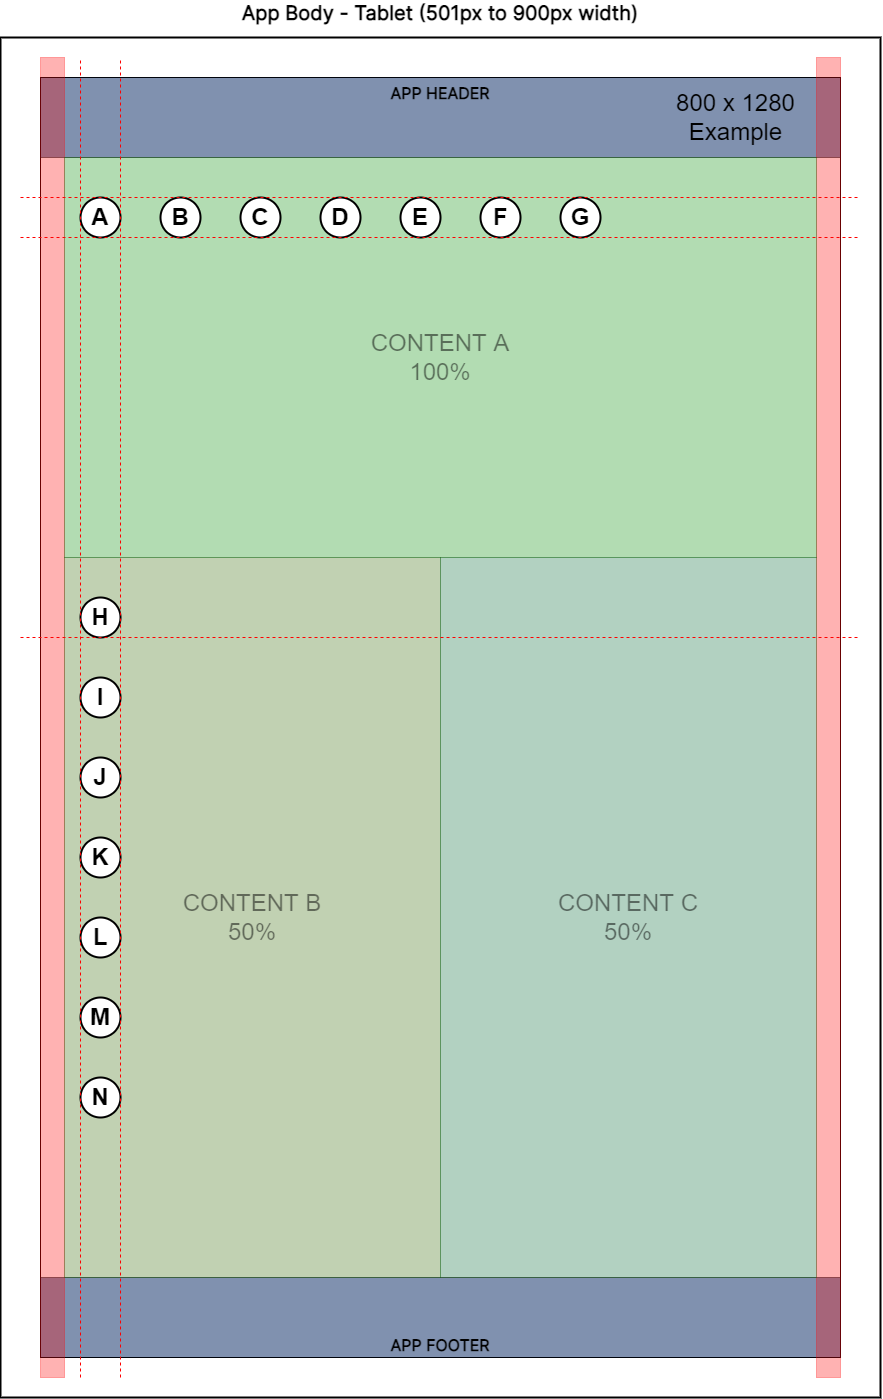

The diagram above was exported from draw.io. Its source (the exported page's mxGraphModel, read from the mxfile embedded in the PNG):
<mxGraphModel dx="2370" dy="1428" grid="1" gridSize="10" guides="1" tooltips="1" connect="0" arrows="0" fold="1" page="0" pageScale="1" pageWidth="1100" pageHeight="850" background="#FFFFFF" math="0" shadow="0">
  <root>
    <mxCell id="h8NlWUDeqaI6QSJ2nDZf-0" />
    <mxCell id="h8NlWUDeqaI6QSJ2nDZf-1" parent="h8NlWUDeqaI6QSJ2nDZf-0" />
    <mxCell id="iUaJQ9aKmDMq54XxBsbT-0" value="" style="rounded=0;whiteSpace=wrap;html=1;fontSize=24;fontColor=#000000;strokeColor=#000000;fillColor=none;connectable=0;allowArrows=0;pointerEvents=0;" vertex="1" parent="h8NlWUDeqaI6QSJ2nDZf-1">
      <mxGeometry x="40" y="320" width="800" height="1280" as="geometry" />
    </mxCell>
    <mxCell id="h8NlWUDeqaI6QSJ2nDZf-8" value="App Body - Tablet (501px to 900px width)" style="rounded=0;whiteSpace=wrap;html=1;fillColor=none;strokeWidth=2;connectable=0;allowArrows=0;pointerEvents=0;verticalAlign=bottom;fontStyle=1;fontSize=20;align=center;spacing=12;rotation=0;horizontal=1;expand=0;editable=1;movable=1;resizable=1;rotatable=0;cloneable=0;deletable=1;recursiveResize=0;labelPosition=center;verticalLabelPosition=top;fontFamily=Inter;fontSource=https%3A%2F%2Ffonts.googleapis.com%2Fcss%3Ffamily%3DInter;fontColor=#000000;strokeColor=#000000;" vertex="1" parent="h8NlWUDeqaI6QSJ2nDZf-1">
      <mxGeometry y="280" width="880" height="1360" as="geometry" />
    </mxCell>
    <mxCell id="h8NlWUDeqaI6QSJ2nDZf-3" value="APP HEADER" style="rounded=0;whiteSpace=wrap;html=1;fontFamily=Inter;fontSource=https%3A%2F%2Ffonts.googleapis.com%2Fcss%3Ffamily%3DInter;fontSize=16;fontColor=#000000;fillColor=#01245F;gradientColor=none;strokeColor=#000000;opacity=50;fontStyle=1;verticalAlign=top;connectable=0;allowArrows=0;" vertex="1" parent="h8NlWUDeqaI6QSJ2nDZf-1">
      <mxGeometry x="40" y="320" width="800" height="80" as="geometry" />
    </mxCell>
    <mxCell id="Tea1EiYI1BtZdDJn5-OO-0" value="800 x 1280&lt;br&gt;Example" style="text;html=1;align=center;verticalAlign=middle;resizable=0;points=[];autosize=1;strokeColor=none;fillColor=none;fontSize=24;fontColor=#000000;" vertex="1" parent="h8NlWUDeqaI6QSJ2nDZf-1">
      <mxGeometry x="670" y="330" width="130" height="60" as="geometry" />
    </mxCell>
    <mxCell id="ax_XZUJfuU3sO4pBKqhi-0" value="APP FOOTER" style="rounded=0;whiteSpace=wrap;html=1;fontFamily=Inter;fontSource=https%3A%2F%2Ffonts.googleapis.com%2Fcss%3Ffamily%3DInter;fontSize=16;fontColor=#000000;fillColor=#01245F;gradientColor=none;strokeColor=#000000;opacity=50;fontStyle=1;verticalAlign=bottom;connectable=0;allowArrows=0;" vertex="1" parent="h8NlWUDeqaI6QSJ2nDZf-1">
      <mxGeometry x="40" y="1520" width="800" height="80" as="geometry" />
    </mxCell>
    <mxCell id="zWyXTUyfZ4SOMBRXvM5C-0" value="" style="rounded=0;whiteSpace=wrap;html=1;pointerEvents=0;fontSize=24;fontColor=#000000;strokeColor=#FF0000;fillColor=#FF0000;opacity=30;connectable=0;allowArrows=0;" vertex="1" parent="h8NlWUDeqaI6QSJ2nDZf-1">
      <mxGeometry x="40" y="300" width="24" height="1320" as="geometry" />
    </mxCell>
    <mxCell id="zWyXTUyfZ4SOMBRXvM5C-1" value="" style="rounded=0;whiteSpace=wrap;html=1;pointerEvents=0;fontSize=24;fontColor=#000000;strokeColor=#FF0000;fillColor=#FF0000;opacity=30;connectable=0;allowArrows=0;" vertex="1" parent="h8NlWUDeqaI6QSJ2nDZf-1">
      <mxGeometry x="816" y="300" width="24" height="1320" as="geometry" />
    </mxCell>
    <mxCell id="FvwW4meYzk1pWXOnwhNg-0" value="CONTENT A&lt;br&gt;100%" style="rounded=0;whiteSpace=wrap;html=1;pointerEvents=0;fontSize=24;fontColor=#000000;strokeColor=#005700;fillColor=#008a00;opacity=30;absoluteArcSize=1;arcSize=12;connectable=0;allowArrows=0;textOpacity=50;" vertex="1" parent="h8NlWUDeqaI6QSJ2nDZf-1">
      <mxGeometry x="64" y="400" width="752" height="400" as="geometry" />
    </mxCell>
    <mxCell id="-O2vhH9J1ho4olWyNMLN-0" value="CONTENT B&lt;br&gt;50%" style="rounded=0;whiteSpace=wrap;html=1;pointerEvents=0;fontSize=24;fontColor=#000000;strokeColor=#005700;fillColor=#336600;opacity=30;absoluteArcSize=1;arcSize=12;connectable=0;allowArrows=0;textOpacity=50;" vertex="1" parent="h8NlWUDeqaI6QSJ2nDZf-1">
      <mxGeometry x="64" y="800" width="376" height="720" as="geometry" />
    </mxCell>
    <mxCell id="x-O3cXI4MmldLTGOyt2o-0" value="CONTENT C&lt;br&gt;50%" style="rounded=0;whiteSpace=wrap;html=1;pointerEvents=0;fontSize=24;fontColor=#000000;strokeColor=#005700;fillColor=#006633;opacity=30;absoluteArcSize=1;arcSize=12;connectable=0;allowArrows=0;textOpacity=50;" vertex="1" parent="h8NlWUDeqaI6QSJ2nDZf-1">
      <mxGeometry x="440" y="800" width="376" height="720" as="geometry" />
    </mxCell>
    <mxCell id="ebyH2tHwj9TJq2ZM9SZn-0" value="A" style="ellipse;whiteSpace=wrap;html=1;aspect=fixed;strokeWidth=2;fontSize=24;align=center;fontStyle=1;allowArrows=0;connectable=0;recursiveResize=0;rotatable=0;resizable=0;pointerEvents=0;labelBackgroundColor=none;gradientDirection=south;expand=0;rounded=0;fontColor=#000000;strokeColor=#000000;fillColor=#FFFFFF;" vertex="1" parent="h8NlWUDeqaI6QSJ2nDZf-1">
      <mxGeometry x="80" y="440" width="40" height="40" as="geometry" />
    </mxCell>
    <mxCell id="ebyH2tHwj9TJq2ZM9SZn-1" value="B" style="ellipse;whiteSpace=wrap;html=1;aspect=fixed;strokeWidth=2;fontSize=24;align=center;fontStyle=1;allowArrows=0;connectable=0;recursiveResize=0;rotatable=0;resizable=0;pointerEvents=0;labelBackgroundColor=none;gradientDirection=south;expand=0;rounded=0;fontColor=#000000;strokeColor=#000000;fillColor=#FFFFFF;" vertex="1" parent="h8NlWUDeqaI6QSJ2nDZf-1">
      <mxGeometry x="160" y="440" width="40" height="40" as="geometry" />
    </mxCell>
    <mxCell id="ebyH2tHwj9TJq2ZM9SZn-2" value="C" style="ellipse;whiteSpace=wrap;html=1;aspect=fixed;strokeWidth=2;fontSize=24;align=center;fontStyle=1;allowArrows=0;connectable=0;recursiveResize=0;rotatable=0;resizable=0;pointerEvents=0;labelBackgroundColor=none;gradientDirection=south;expand=0;rounded=0;fontColor=#000000;strokeColor=#000000;fillColor=#FFFFFF;" vertex="1" parent="h8NlWUDeqaI6QSJ2nDZf-1">
      <mxGeometry x="240" y="440" width="40" height="40" as="geometry" />
    </mxCell>
    <mxCell id="ebyH2tHwj9TJq2ZM9SZn-3" value="D" style="ellipse;whiteSpace=wrap;html=1;aspect=fixed;strokeWidth=2;fontSize=24;align=center;fontStyle=1;allowArrows=0;connectable=0;recursiveResize=0;rotatable=0;resizable=0;pointerEvents=0;labelBackgroundColor=none;gradientDirection=south;expand=0;rounded=0;fontColor=#000000;strokeColor=#000000;fillColor=#FFFFFF;" vertex="1" parent="h8NlWUDeqaI6QSJ2nDZf-1">
      <mxGeometry x="320" y="440" width="40" height="40" as="geometry" />
    </mxCell>
    <mxCell id="ebyH2tHwj9TJq2ZM9SZn-4" value="E" style="ellipse;whiteSpace=wrap;html=1;aspect=fixed;strokeWidth=2;fontSize=24;align=center;fontStyle=1;allowArrows=0;connectable=0;recursiveResize=0;rotatable=0;resizable=0;pointerEvents=0;labelBackgroundColor=none;gradientDirection=south;expand=0;rounded=0;fontColor=#000000;strokeColor=#000000;fillColor=#FFFFFF;" vertex="1" parent="h8NlWUDeqaI6QSJ2nDZf-1">
      <mxGeometry x="400" y="440" width="40" height="40" as="geometry" />
    </mxCell>
    <mxCell id="ebyH2tHwj9TJq2ZM9SZn-5" value="F" style="ellipse;whiteSpace=wrap;html=1;aspect=fixed;strokeWidth=2;fontSize=24;align=center;fontStyle=1;allowArrows=0;connectable=0;recursiveResize=0;rotatable=0;resizable=0;pointerEvents=0;labelBackgroundColor=none;gradientDirection=south;expand=0;rounded=0;fontColor=#000000;strokeColor=#000000;fillColor=#FFFFFF;" vertex="1" parent="h8NlWUDeqaI6QSJ2nDZf-1">
      <mxGeometry x="480" y="440" width="40" height="40" as="geometry" />
    </mxCell>
    <mxCell id="ebyH2tHwj9TJq2ZM9SZn-6" value="G" style="ellipse;whiteSpace=wrap;html=1;aspect=fixed;strokeWidth=2;fontSize=24;align=center;fontStyle=1;allowArrows=0;connectable=0;recursiveResize=0;rotatable=0;resizable=0;pointerEvents=0;labelBackgroundColor=none;gradientDirection=south;expand=0;rounded=0;fontColor=#000000;strokeColor=#000000;fillColor=#FFFFFF;" vertex="1" parent="h8NlWUDeqaI6QSJ2nDZf-1">
      <mxGeometry x="560" y="440" width="40" height="40" as="geometry" />
    </mxCell>
    <mxCell id="YXWBqQP-5bX7Q6XDEAQ6-0" value="H" style="ellipse;whiteSpace=wrap;html=1;aspect=fixed;strokeWidth=2;fontSize=24;align=center;fontStyle=1;allowArrows=0;connectable=0;recursiveResize=0;rotatable=0;resizable=0;pointerEvents=0;labelBackgroundColor=none;gradientDirection=south;expand=0;rounded=0;fontColor=#000000;strokeColor=#000000;fillColor=#FFFFFF;" vertex="1" parent="h8NlWUDeqaI6QSJ2nDZf-1">
      <mxGeometry x="80" y="840" width="40" height="40" as="geometry" />
    </mxCell>
    <mxCell id="YXWBqQP-5bX7Q6XDEAQ6-1" value="I" style="ellipse;whiteSpace=wrap;html=1;aspect=fixed;strokeWidth=2;fontSize=24;align=center;fontStyle=1;allowArrows=0;connectable=0;recursiveResize=0;rotatable=0;resizable=0;pointerEvents=0;labelBackgroundColor=none;gradientDirection=south;expand=0;rounded=0;fontColor=#000000;strokeColor=#000000;fillColor=#FFFFFF;" vertex="1" parent="h8NlWUDeqaI6QSJ2nDZf-1">
      <mxGeometry x="80" y="920" width="40" height="40" as="geometry" />
    </mxCell>
    <mxCell id="YXWBqQP-5bX7Q6XDEAQ6-2" value="J" style="ellipse;whiteSpace=wrap;html=1;aspect=fixed;strokeWidth=2;fontSize=24;align=center;fontStyle=1;allowArrows=0;connectable=0;recursiveResize=0;rotatable=0;resizable=0;pointerEvents=0;labelBackgroundColor=none;gradientDirection=south;expand=0;rounded=0;fontColor=#000000;strokeColor=#000000;fillColor=#FFFFFF;" vertex="1" parent="h8NlWUDeqaI6QSJ2nDZf-1">
      <mxGeometry x="80" y="1000" width="40" height="40" as="geometry" />
    </mxCell>
    <mxCell id="YXWBqQP-5bX7Q6XDEAQ6-3" value="K" style="ellipse;whiteSpace=wrap;html=1;aspect=fixed;strokeWidth=2;fontSize=24;align=center;fontStyle=1;allowArrows=0;connectable=0;recursiveResize=0;rotatable=0;resizable=0;pointerEvents=0;labelBackgroundColor=none;gradientDirection=south;expand=0;rounded=0;fontColor=#000000;strokeColor=#000000;fillColor=#FFFFFF;" vertex="1" parent="h8NlWUDeqaI6QSJ2nDZf-1">
      <mxGeometry x="80" y="1080" width="40" height="40" as="geometry" />
    </mxCell>
    <mxCell id="YXWBqQP-5bX7Q6XDEAQ6-4" value="L" style="ellipse;whiteSpace=wrap;html=1;aspect=fixed;strokeWidth=2;fontSize=24;align=center;fontStyle=1;allowArrows=0;connectable=0;recursiveResize=0;rotatable=0;resizable=0;pointerEvents=0;labelBackgroundColor=none;gradientDirection=south;expand=0;rounded=0;fontColor=#000000;strokeColor=#000000;fillColor=#FFFFFF;" vertex="1" parent="h8NlWUDeqaI6QSJ2nDZf-1">
      <mxGeometry x="80" y="1160" width="40" height="40" as="geometry" />
    </mxCell>
    <mxCell id="YXWBqQP-5bX7Q6XDEAQ6-5" value="M" style="ellipse;whiteSpace=wrap;html=1;aspect=fixed;strokeWidth=2;fontSize=24;align=center;fontStyle=1;allowArrows=0;connectable=0;recursiveResize=0;rotatable=0;resizable=0;pointerEvents=0;labelBackgroundColor=none;gradientDirection=south;expand=0;rounded=0;fontColor=#000000;strokeColor=#000000;fillColor=#FFFFFF;" vertex="1" parent="h8NlWUDeqaI6QSJ2nDZf-1">
      <mxGeometry x="80" y="1240" width="40" height="40" as="geometry" />
    </mxCell>
    <mxCell id="YXWBqQP-5bX7Q6XDEAQ6-6" value="N" style="ellipse;whiteSpace=wrap;html=1;aspect=fixed;strokeWidth=2;fontSize=24;align=center;fontStyle=1;allowArrows=0;connectable=0;recursiveResize=0;rotatable=0;resizable=0;pointerEvents=0;labelBackgroundColor=none;gradientDirection=south;expand=0;rounded=0;fontColor=#000000;strokeColor=#000000;fillColor=#FFFFFF;" vertex="1" parent="h8NlWUDeqaI6QSJ2nDZf-1">
      <mxGeometry x="80" y="1320" width="40" height="40" as="geometry" />
    </mxCell>
    <mxCell id="Wvgi8ESFqr26zlhuxO0d-0" value="" style="endArrow=none;dashed=1;html=1;rounded=0;fontSize=24;fontColor=#000000;strokeColor=#FF0000;strokeWidth=1;" edge="1" parent="h8NlWUDeqaI6QSJ2nDZf-1">
      <mxGeometry width="50" height="50" relative="1" as="geometry">
        <mxPoint x="80" y="1620" as="sourcePoint" />
        <mxPoint x="80" y="300" as="targetPoint" />
      </mxGeometry>
    </mxCell>
    <mxCell id="Wvgi8ESFqr26zlhuxO0d-1" value="" style="endArrow=none;dashed=1;html=1;rounded=0;fontSize=24;fontColor=#000000;strokeColor=#FF0000;strokeWidth=1;" edge="1" parent="h8NlWUDeqaI6QSJ2nDZf-1">
      <mxGeometry width="50" height="50" relative="1" as="geometry">
        <mxPoint x="120" y="1620" as="sourcePoint" />
        <mxPoint x="120" y="300" as="targetPoint" />
      </mxGeometry>
    </mxCell>
    <mxCell id="DdcvIJZIc4cZuBGYlzQS-0" value="" style="endArrow=none;dashed=1;html=1;rounded=0;fontSize=24;fontColor=#000000;strokeColor=#FF0000;strokeWidth=1;" edge="1" parent="h8NlWUDeqaI6QSJ2nDZf-1">
      <mxGeometry width="50" height="50" relative="1" as="geometry">
        <mxPoint x="20" y="480" as="sourcePoint" />
        <mxPoint x="860" y="480" as="targetPoint" />
      </mxGeometry>
    </mxCell>
    <mxCell id="DdcvIJZIc4cZuBGYlzQS-1" value="" style="endArrow=none;dashed=1;html=1;rounded=0;fontSize=24;fontColor=#000000;strokeColor=#FF0000;strokeWidth=1;" edge="1" parent="h8NlWUDeqaI6QSJ2nDZf-1">
      <mxGeometry width="50" height="50" relative="1" as="geometry">
        <mxPoint x="20" y="880" as="sourcePoint" />
        <mxPoint x="860" y="880" as="targetPoint" />
      </mxGeometry>
    </mxCell>
    <mxCell id="lEVKIyNIRRR4W454FDHG-0" value="" style="endArrow=none;dashed=1;html=1;rounded=0;fontSize=24;fontColor=#000000;strokeColor=#FF0000;strokeWidth=1;" edge="1" parent="h8NlWUDeqaI6QSJ2nDZf-1">
      <mxGeometry width="50" height="50" relative="1" as="geometry">
        <mxPoint x="20" y="440" as="sourcePoint" />
        <mxPoint x="860" y="440" as="targetPoint" />
      </mxGeometry>
    </mxCell>
  </root>
</mxGraphModel>